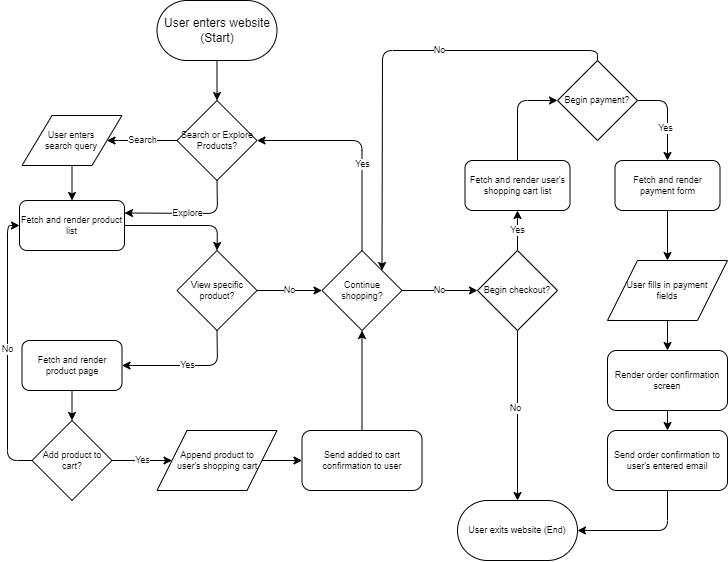

The diagram above was exported from draw.io. Its source (the exported page's mxGraphModel, read from the mxfile embedded in the PNG):
<mxGraphModel dx="1983" dy="690" grid="1" gridSize="10" guides="1" tooltips="1" connect="1" arrows="1" fold="1" page="1" pageScale="1" pageWidth="850" pageHeight="1100" math="0" shadow="0">
  <root>
    <mxCell id="0" />
    <mxCell id="1" parent="0" />
    <mxCell id="11" style="edgeStyle=none;html=1;exitX=0.5;exitY=1;exitDx=0;exitDy=0;entryX=0.5;entryY=0;entryDx=0;entryDy=0;fontSize=10;" edge="1" parent="1" source="7" target="9">
      <mxGeometry relative="1" as="geometry" />
    </mxCell>
    <mxCell id="7" value="User enters website (Start)" style="rounded=1;whiteSpace=wrap;html=1;arcSize=50;fontSize=12;" vertex="1" parent="1">
      <mxGeometry x="-690.5" y="10" width="120" height="60" as="geometry" />
    </mxCell>
    <mxCell id="16" value="Search" style="edgeStyle=none;html=1;exitX=0;exitY=0.5;exitDx=0;exitDy=0;entryX=1;entryY=0.5;entryDx=0;entryDy=0;fontSize=9;" edge="1" parent="1" source="9" target="12">
      <mxGeometry relative="1" as="geometry" />
    </mxCell>
    <mxCell id="18" value="Explore" style="edgeStyle=none;html=1;exitX=0.5;exitY=1;exitDx=0;exitDy=0;entryX=1;entryY=0.25;entryDx=0;entryDy=0;fontSize=9;" edge="1" parent="1" source="9" target="17">
      <mxGeometry relative="1" as="geometry">
        <Array as="points">
          <mxPoint x="-630" y="223" />
        </Array>
      </mxGeometry>
    </mxCell>
    <mxCell id="9" value="Search or Explore Products?" style="rhombus;whiteSpace=wrap;html=1;fontSize=9;" vertex="1" parent="1">
      <mxGeometry x="-670.5" y="110" width="80" height="80" as="geometry" />
    </mxCell>
    <mxCell id="19" style="edgeStyle=none;html=1;exitX=0.5;exitY=1;exitDx=0;exitDy=0;entryX=0.5;entryY=0;entryDx=0;entryDy=0;fontSize=9;" edge="1" parent="1" source="12" target="17">
      <mxGeometry relative="1" as="geometry" />
    </mxCell>
    <mxCell id="12" value="User enters search query" style="shape=parallelogram;perimeter=parallelogramPerimeter;whiteSpace=wrap;html=1;fixedSize=1;fontSize=9;size=30;spacing=2;spacingLeft=16;spacingRight=16;" vertex="1" parent="1">
      <mxGeometry x="-825.5" y="125" width="100" height="50" as="geometry" />
    </mxCell>
    <mxCell id="21" style="edgeStyle=none;html=1;exitX=1;exitY=0.5;exitDx=0;exitDy=0;entryX=0.5;entryY=0;entryDx=0;entryDy=0;fontSize=9;" edge="1" parent="1" source="17" target="20">
      <mxGeometry relative="1" as="geometry">
        <Array as="points">
          <mxPoint x="-630" y="235" />
        </Array>
      </mxGeometry>
    </mxCell>
    <mxCell id="17" value="Fetch and render product list" style="rounded=1;whiteSpace=wrap;html=1;fontSize=9;" vertex="1" parent="1">
      <mxGeometry x="-828" y="210" width="105" height="50" as="geometry" />
    </mxCell>
    <mxCell id="25" value="Yes" style="edgeStyle=none;html=1;exitX=0.5;exitY=1;exitDx=0;exitDy=0;entryX=1;entryY=0.5;entryDx=0;entryDy=0;fontSize=9;" edge="1" parent="1" source="20" target="22">
      <mxGeometry relative="1" as="geometry">
        <Array as="points">
          <mxPoint x="-630" y="375" />
        </Array>
      </mxGeometry>
    </mxCell>
    <mxCell id="27" value="No" style="edgeStyle=none;html=1;exitX=1;exitY=0.5;exitDx=0;exitDy=0;entryX=0;entryY=0.5;entryDx=0;entryDy=0;fontSize=9;" edge="1" parent="1" source="20" target="23">
      <mxGeometry relative="1" as="geometry" />
    </mxCell>
    <mxCell id="20" value="View specific product?" style="rhombus;whiteSpace=wrap;html=1;fontSize=9;" vertex="1" parent="1">
      <mxGeometry x="-670.5" y="260" width="80" height="80" as="geometry" />
    </mxCell>
    <mxCell id="26" style="edgeStyle=none;html=1;exitX=0.5;exitY=1;exitDx=0;exitDy=0;entryX=0.5;entryY=0;entryDx=0;entryDy=0;fontSize=9;" edge="1" parent="1" source="22" target="24">
      <mxGeometry relative="1" as="geometry" />
    </mxCell>
    <mxCell id="22" value="Fetch and render product page" style="rounded=1;whiteSpace=wrap;html=1;fontSize=9;" vertex="1" parent="1">
      <mxGeometry x="-825.5" y="350" width="100" height="50" as="geometry" />
    </mxCell>
    <mxCell id="28" style="edgeStyle=none;html=1;exitX=0.5;exitY=0;exitDx=0;exitDy=0;entryX=1;entryY=0.5;entryDx=0;entryDy=0;fontSize=9;" edge="1" parent="1" source="23" target="9">
      <mxGeometry relative="1" as="geometry">
        <Array as="points">
          <mxPoint x="-485.5" y="150" />
        </Array>
      </mxGeometry>
    </mxCell>
    <mxCell id="29" value="Yes" style="edgeLabel;html=1;align=center;verticalAlign=middle;resizable=0;points=[];fontSize=9;" vertex="1" connectable="0" parent="28">
      <mxGeometry x="-0.1947" relative="1" as="geometry">
        <mxPoint as="offset" />
      </mxGeometry>
    </mxCell>
    <mxCell id="32" value="No" style="edgeStyle=none;html=1;exitX=1;exitY=0.5;exitDx=0;exitDy=0;entryX=0;entryY=0.5;entryDx=0;entryDy=0;fontSize=9;" edge="1" parent="1" source="23" target="30">
      <mxGeometry relative="1" as="geometry">
        <Array as="points" />
      </mxGeometry>
    </mxCell>
    <mxCell id="23" value="Continue shopping?" style="rhombus;whiteSpace=wrap;html=1;fontSize=9;" vertex="1" parent="1">
      <mxGeometry x="-525.5" y="260" width="80" height="80" as="geometry" />
    </mxCell>
    <mxCell id="36" value="Yes" style="edgeStyle=none;html=1;exitX=1;exitY=0.5;exitDx=0;exitDy=0;entryX=0;entryY=0.5;entryDx=0;entryDy=0;fontSize=9;" edge="1" parent="1" source="24" target="35">
      <mxGeometry relative="1" as="geometry" />
    </mxCell>
    <mxCell id="40" value="No" style="edgeStyle=none;html=1;exitX=0;exitY=0.5;exitDx=0;exitDy=0;entryX=0;entryY=0.5;entryDx=0;entryDy=0;fontSize=9;" edge="1" parent="1" source="24" target="17">
      <mxGeometry relative="1" as="geometry">
        <Array as="points">
          <mxPoint x="-840" y="470" />
          <mxPoint x="-840" y="235" />
        </Array>
      </mxGeometry>
    </mxCell>
    <mxCell id="24" value="Add product to cart?" style="rhombus;whiteSpace=wrap;html=1;fontSize=9;" vertex="1" parent="1">
      <mxGeometry x="-815.5" y="430" width="80" height="80" as="geometry" />
    </mxCell>
    <mxCell id="41" style="edgeStyle=none;html=1;exitX=0.5;exitY=1;exitDx=0;exitDy=0;entryX=0.5;entryY=0;entryDx=0;entryDy=0;fontSize=9;" edge="1" parent="1" source="30" target="31">
      <mxGeometry relative="1" as="geometry" />
    </mxCell>
    <mxCell id="42" value="No&lt;br style=&quot;font-size: 9px;&quot;&gt;" style="edgeLabel;html=1;align=center;verticalAlign=middle;resizable=0;points=[];fontSize=9;" vertex="1" connectable="0" parent="41">
      <mxGeometry x="-0.0909" y="-2" relative="1" as="geometry">
        <mxPoint as="offset" />
      </mxGeometry>
    </mxCell>
    <mxCell id="44" value="Yes" style="edgeStyle=none;html=1;exitX=0.5;exitY=0;exitDx=0;exitDy=0;entryX=0.5;entryY=1;entryDx=0;entryDy=0;fontSize=9;" edge="1" parent="1" source="30" target="43">
      <mxGeometry relative="1" as="geometry" />
    </mxCell>
    <mxCell id="30" value="Begin checkout?" style="rhombus;whiteSpace=wrap;html=1;fontSize=9;" vertex="1" parent="1">
      <mxGeometry x="-370" y="260" width="80" height="80" as="geometry" />
    </mxCell>
    <mxCell id="31" value="User exits website (End)" style="rounded=1;whiteSpace=wrap;html=1;arcSize=50;fontSize=9;" vertex="1" parent="1">
      <mxGeometry x="-390" y="510" width="120" height="60" as="geometry" />
    </mxCell>
    <mxCell id="38" style="edgeStyle=none;html=1;exitX=0.5;exitY=0;exitDx=0;exitDy=0;fontSize=9;entryX=0.5;entryY=1;entryDx=0;entryDy=0;" edge="1" parent="1" source="33" target="23">
      <mxGeometry relative="1" as="geometry">
        <mxPoint x="-429.5" y="470" as="targetPoint" />
        <Array as="points" />
      </mxGeometry>
    </mxCell>
    <mxCell id="33" value="Send added to cart confirmation to user" style="rounded=1;whiteSpace=wrap;html=1;fontSize=9;" vertex="1" parent="1">
      <mxGeometry x="-545.5" y="440" width="120" height="60" as="geometry" />
    </mxCell>
    <mxCell id="37" style="edgeStyle=none;html=1;exitX=1;exitY=0.5;exitDx=0;exitDy=0;entryX=0;entryY=0.5;entryDx=0;entryDy=0;fontSize=9;" edge="1" parent="1" source="35" target="33">
      <mxGeometry relative="1" as="geometry" />
    </mxCell>
    <mxCell id="35" value="Append product to user's shopping cart" style="shape=parallelogram;perimeter=parallelogramPerimeter;whiteSpace=wrap;html=1;fixedSize=1;fontSize=9;size=30;spacing=2;spacingLeft=16;spacingRight=16;" vertex="1" parent="1">
      <mxGeometry x="-690.5" y="440.0000000000001" width="120" height="60" as="geometry" />
    </mxCell>
    <mxCell id="46" style="edgeStyle=none;html=1;exitX=0.5;exitY=0;exitDx=0;exitDy=0;entryX=0;entryY=0.5;entryDx=0;entryDy=0;fontSize=9;" edge="1" parent="1" source="43" target="54">
      <mxGeometry relative="1" as="geometry">
        <Array as="points">
          <mxPoint x="-330" y="110" />
        </Array>
      </mxGeometry>
    </mxCell>
    <mxCell id="43" value="Fetch and render user's shopping cart list" style="rounded=1;whiteSpace=wrap;html=1;fontSize=9;" vertex="1" parent="1">
      <mxGeometry x="-382.5" y="170" width="105" height="50" as="geometry" />
    </mxCell>
    <mxCell id="48" style="edgeStyle=none;html=1;exitX=0.5;exitY=1;exitDx=0;exitDy=0;fontSize=9;entryX=0.5;entryY=0;entryDx=0;entryDy=0;" edge="1" parent="1" source="45" target="47">
      <mxGeometry relative="1" as="geometry">
        <mxPoint x="-160" y="260" as="targetPoint" />
      </mxGeometry>
    </mxCell>
    <mxCell id="45" value="Fetch and render payment form" style="rounded=1;whiteSpace=wrap;html=1;fontSize=9;" vertex="1" parent="1">
      <mxGeometry x="-232.5" y="170" width="105" height="50" as="geometry" />
    </mxCell>
    <mxCell id="51" style="edgeStyle=none;html=1;exitX=0.5;exitY=1;exitDx=0;exitDy=0;entryX=0.5;entryY=0;entryDx=0;entryDy=0;fontSize=9;" edge="1" parent="1" source="47" target="49">
      <mxGeometry relative="1" as="geometry" />
    </mxCell>
    <mxCell id="47" value="User fills in payment fields" style="shape=parallelogram;perimeter=parallelogramPerimeter;whiteSpace=wrap;html=1;fixedSize=1;fontSize=9;size=30;spacing=2;spacingLeft=16;spacingRight=16;" vertex="1" parent="1">
      <mxGeometry x="-240" y="270.0000000000001" width="120" height="60" as="geometry" />
    </mxCell>
    <mxCell id="52" style="edgeStyle=none;html=1;exitX=0.5;exitY=1;exitDx=0;exitDy=0;entryX=0.5;entryY=0;entryDx=0;entryDy=0;fontSize=9;" edge="1" parent="1" source="49" target="50">
      <mxGeometry relative="1" as="geometry" />
    </mxCell>
    <mxCell id="49" value="Render order confirmation screen" style="rounded=1;whiteSpace=wrap;html=1;fontSize=9;" vertex="1" parent="1">
      <mxGeometry x="-240" y="360" width="120" height="60" as="geometry" />
    </mxCell>
    <mxCell id="53" style="edgeStyle=none;html=1;exitX=0.5;exitY=1;exitDx=0;exitDy=0;entryX=1;entryY=0.5;entryDx=0;entryDy=0;fontSize=9;" edge="1" parent="1" source="50" target="31">
      <mxGeometry relative="1" as="geometry">
        <Array as="points">
          <mxPoint x="-180" y="540" />
        </Array>
      </mxGeometry>
    </mxCell>
    <mxCell id="50" value="Send order confirmation to user's entered email" style="rounded=1;whiteSpace=wrap;html=1;fontSize=9;" vertex="1" parent="1">
      <mxGeometry x="-240" y="440" width="120" height="60" as="geometry" />
    </mxCell>
    <mxCell id="55" style="edgeStyle=none;html=1;exitX=1;exitY=0.5;exitDx=0;exitDy=0;entryX=0.5;entryY=0;entryDx=0;entryDy=0;fontSize=9;" edge="1" parent="1" source="54" target="45">
      <mxGeometry relative="1" as="geometry">
        <Array as="points">
          <mxPoint x="-180" y="110" />
        </Array>
      </mxGeometry>
    </mxCell>
    <mxCell id="56" value="Yes" style="edgeLabel;html=1;align=center;verticalAlign=middle;resizable=0;points=[];fontSize=9;" vertex="1" connectable="0" parent="55">
      <mxGeometry x="0.2738" y="-2" relative="1" as="geometry">
        <mxPoint as="offset" />
      </mxGeometry>
    </mxCell>
    <mxCell id="57" style="edgeStyle=none;html=1;exitX=0.5;exitY=0;exitDx=0;exitDy=0;entryX=1;entryY=0;entryDx=0;entryDy=0;fontSize=9;" edge="1" parent="1" source="54" target="23">
      <mxGeometry relative="1" as="geometry">
        <Array as="points">
          <mxPoint x="-250" y="60" />
          <mxPoint x="-465" y="60" />
        </Array>
      </mxGeometry>
    </mxCell>
    <mxCell id="58" value="No" style="edgeLabel;html=1;align=center;verticalAlign=middle;resizable=0;points=[];fontSize=9;" vertex="1" connectable="0" parent="57">
      <mxGeometry x="-0.2419" relative="1" as="geometry">
        <mxPoint as="offset" />
      </mxGeometry>
    </mxCell>
    <mxCell id="54" value="Begin payment?" style="rhombus;whiteSpace=wrap;html=1;fontSize=9;" vertex="1" parent="1">
      <mxGeometry x="-290" y="70" width="80" height="80" as="geometry" />
    </mxCell>
  </root>
</mxGraphModel>